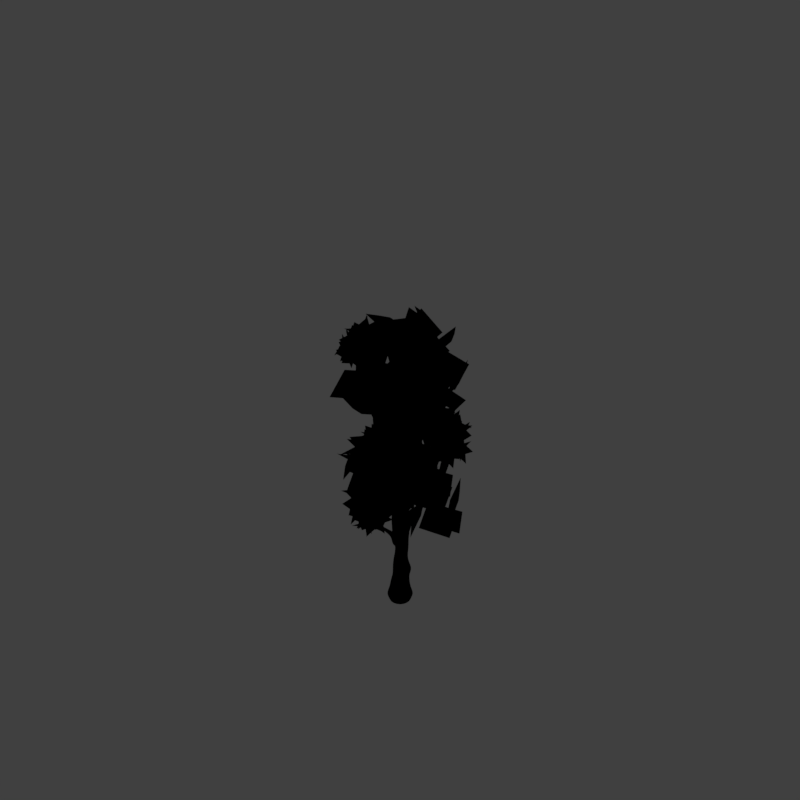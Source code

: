# Source: tsb_V001.blend  (saved by Blender 2.79.0; exported with 4.5.12 LTS)
import bpy
from mathutils import Matrix  # noqa: F401  (used for matrix-valued properties, if any)

bpy.ops.wm.read_factory_settings(use_empty=True)
scene = bpy.context.scene
scene.name = 'Scene'

# ---- collections
col_collection_1 = bpy.data.collections.new('Collection 1'); scene.collection.children.link(col_collection_1)

# ---- materials (node trees are filled in below, after node groups)
mat_bush_blobs = bpy.data.materials.new('bush blobs')
mat_bush_blobs.alpha_threshold = 0.0
mat_bush_blobs.use_transparent_shadow = False
mat_bush_blobs.diffuse_color = (0.227, 0.4072, 0.07036, 1.0)
mat_bush_blobs.specular_color = (0.2918, 0.4969, 0.0865)
mat_bush_blobs.roughness = 0.5
mat_birch_rinde = bpy.data.materials.new('Birch rinde')
mat_birch_rinde.alpha_threshold = 0.0
mat_birch_rinde.use_transparent_shadow = False
mat_birch_rinde.roughness = 0.5
mat_birch_rinde.specular_intensity = 0.2
mat_guide = bpy.data.materials.new('guide')
mat_guide.alpha_threshold = 0.0
mat_guide.use_transparent_shadow = False
mat_guide.diffuse_color = (1.0, 0.0, 0.004819, 1.0)
mat_guide.roughness = 0.5

# ---- material node trees
mat_bush_blobs.use_nodes = True; mat_bush_blobs.node_tree.nodes.clear()
_N = mat_bush_blobs.node_tree.nodes; _L = mat_bush_blobs.node_tree.links
n0 = _N.new('NodeUndefined'); n0.name = 'Output'; n0.location = (762, 300)
n1 = _N.new('NodeUndefined'); n1.name = 'Texture'; n1.location = (-1031, 40)
n2 = _N.new('NodeUndefined'); n2.name = 'Geometry'; n2.location = (-1223, -69)
n3 = _N.new('NodeUndefined'); n3.name = 'Material'; n3.location = (-436, 529)
n3.inputs[0].default_value = (0.227, 0.4072, 0.07036, 1.0)
n3.inputs[1].default_value = (0.2918, 0.4969, 0.0865, 1.0)
n3.inputs[2].default_value = 1.0
n3.inputs[3].default_value = (0.0, 0.0, 0.0)
n4 = _N.new('ShaderNodeValToRGB'); n4.name = 'ColorRamp'; n4.location = (-809, -100)
n4.width = 643
n4.color_ramp.interpolation = 'EASE'
while len(n4.color_ramp.elements) > 1: n4.color_ramp.elements.remove(n4.color_ramp.elements[-1])
n4.color_ramp.elements[0].position = 0.07502; n4.color_ramp.elements[0].color = (0.0, 0.0, 0.0, 1.0)
_e = n4.color_ramp.elements.new(0.1393); _e.color = (1.0, 1.0, 1.0, 1.0)
_L.new(n1.outputs[1], n4.inputs[0])
_L.new(n2.outputs[0], n1.inputs[0])
_L.new(n4.outputs[0], n0.inputs[1])
_L.new(n3.outputs[0], n0.inputs[0])
mat_birch_rinde.use_nodes = True; mat_birch_rinde.node_tree.nodes.clear()
_N = mat_birch_rinde.node_tree.nodes; _L = mat_birch_rinde.node_tree.links
n0 = _N.new('NodeUndefined'); n0.name = 'Geometry'; n0.location = (-312, 227)
n1 = _N.new('ShaderNodeMix'); n1.name = 'Mix'; n1.location = (91, 123)
n1.data_type = 'RGBA'
n1.inputs[6].default_value = (0.01783, 0.03838, 0.03838, 1.0)
n1.inputs[7].default_value = (0.2692, 0.3831, 0.3831, 1.0)
n2 = _N.new('NodeUndefined'); n2.name = 'Output'; n2.location = (722, 390)
n2.inputs[1].default_value = 1.0
n3 = _N.new('NodeUndefined'); n3.name = 'Texture'; n3.location = (-126, 245)
n4 = _N.new('NodeUndefined'); n4.name = 'Material'; n4.location = (474, 326)
n4.inputs[1].default_value = (1.0, 1.0, 1.0, 1.0)
n4.inputs[2].default_value = 1.0
n4.inputs[3].default_value = (0.0, 0.0, 0.0)
_L.new(n4.outputs[0], n2.inputs[0])
_L.new(n0.outputs[4], n3.inputs[0])
_L.new(n1.outputs[2], n4.inputs[0])
_L.new(n3.outputs[1], n1.inputs[0])

# ---- world
world_world = bpy.data.worlds.new('World'); scene.world = world_world
world_world.color = (0.05088, 0.05088, 0.05088)
world_world.use_sun_shadow = False
world_world.sun_shadow_jitter_overblur = 0.0
world_world.cycles.sampling_method = 'MANUAL'
world_world.light_settings.distance = 0.0

# ---- cameras
cam_camera = bpy.data.cameras.new('Camera')
cam_camera.type = 'ORTHO'
cam_camera.sensor_fit = 'HORIZONTAL'
cam_camera.clip_start = 220.0
cam_camera.clip_end = 340.0
cam_camera.lens = 35.0
cam_camera.sensor_width = 1.0
cam_camera.sensor_height = 18.0
cam_camera.ortho_scale = 33.94
cam_camera.shift_x = -8.625e-05
cam_camera.shift_y = 0.25
cam_camera.dof.focus_distance = 0.0
cam_camera.dof.aperture_fstop = 128.0
cam_camera.dof.aperture_blades = 6

# ---- lights
light_lightdome = bpy.data.lights.new('LightDome', 'SUN')
light_lightdome.transmission_factor = 0.0
light_lightdome.angle = 0.1993
light_lightdome.energy = 0.1
light_lightdome.shadow_buffer_clip_start = 0.5
light_lightdome.shadow_soft_size = 0.1
light_lightdome.shadow_cascade_max_distance = 1000.0
light_fillerlight = bpy.data.lights.new('FillerLight', 'SUN')
light_fillerlight.transmission_factor = 0.0
light_fillerlight.angle = 0.9273
light_fillerlight.energy = 0.5
light_fillerlight.shadow_buffer_clip_start = 0.5
light_fillerlight.shadow_soft_size = 0.5
light_fillerlight.shadow_cascade_max_distance = 1000.0
light_mainlight = bpy.data.lights.new('MainLight', 'SUN')
light_mainlight.transmission_factor = 0.0
light_mainlight.angle = 0.9273
light_mainlight.energy = 1.3
light_mainlight.shadow_buffer_clip_start = 0.5
light_mainlight.shadow_soft_size = 0.5
light_mainlight.shadow_cascade_max_distance = 1000.0

# ---- meshes
me_cube_005 = bpy.data.meshes.new('Cube.005')
me_cube_005.from_pydata([(-0.9209, -1.125, -0.7086), (-1.349, -1.454, 3.025), (-0.9419, 1.713, -1.197), (-1.347, 1.465, 2.489), (1.347, -1.465, -2.489), (0.9419, -1.713, 1.197), (1.349, 1.454, -3.025), (0.9209, 1.125, 0.7086), (-2.397, 1.014, -1.664), (-2.255, 1.768, -0.272), (-2.812, -1.822, -1.125), (-1.746, -1.544, -0.4245), (-0.9176, -1.497, 1.11), (-0.1014, -1.246, 1.862), (-0.747, 1.323, 0.6012), (-0.5638, 2.069, 2.094), (0.1014, 1.246, -1.862), (0.9176, 1.497, -1.11), (1.746, 1.544, 0.4245), (2.812, 1.822, 1.125), (0.747, -1.323, -0.6012), (0.5638, -2.069, -2.094), (2.397, -1.014, 1.664), (2.255, -1.768, 0.272), (-2.433, 0.277, -0.5398), (-2.457, -0.8532, -0.3812), (-1.793, -0.738, 0.5402), (-1.769, 0.3922, 0.3817), (-0.1141, 2.032, -0.7189), (-1.042, 2.144, -0.06401), (-0.3785, 2.259, 0.8574), (0.5498, 2.148, 0.2025), (1.769, -0.3922, -0.3817), (1.793, 0.738, -0.5402), (2.457, 0.8532, 0.3812), (2.433, -0.277, 0.5398), (-0.5498, -2.148, -0.2025), (0.3785, -2.259, -0.8574), (1.042, -2.144, 0.06401), (0.1141, -2.032, 0.7189), (-0.4575, 0.7378, -1.912), (-0.4814, -0.3924, -1.754), (0.4709, 0.6263, -2.567), (0.447, -0.5039, -2.409), (-0.4709, -0.6263, 2.567), (-0.447, 0.5039, 2.409), (0.4575, -0.7378, 1.912), (0.4814, 0.3924, 1.754)], [], [(25, 26, 27, 24), (29, 30, 31, 28), (33, 34, 35, 32), (37, 38, 39, 36), (40, 42, 43, 41), (47, 45, 44, 46), (25, 24, 8, 10), (26, 25, 10, 12), (27, 26, 12, 14), (24, 27, 14, 8), (29, 28, 16, 9), (31, 30, 15, 18), (28, 31, 18, 16), (33, 32, 20, 17), (35, 34, 19, 22), (32, 35, 22, 20), (37, 36, 11, 21), (39, 38, 23, 13), (40, 41, 0, 2), (30, 29, 9, 15), (42, 40, 2, 6), (36, 39, 13, 11), (41, 43, 4, 0), (44, 45, 3, 1), (46, 44, 1, 5), (45, 47, 7, 3), (34, 33, 17, 19), (43, 42, 6, 4), (47, 46, 5, 7), (38, 37, 21, 23)])
me_cube_005.polygons.foreach_set('use_smooth', [True] * 30)
me_cube_005.materials.append(mat_bush_blobs)
me_cube_005.use_remesh_preserve_volume = False
me_cube_005.use_remesh_preserve_attributes = False
me_cube_005.use_mirror_vertex_groups = False
me_cube_005.update()
me_icosphere_005 = bpy.data.meshes.new('Icosphere.005')
me_icosphere_005.from_pydata([(-0.2278, -0.6001, 0.2833), (1.009, -0.3891, 0.1761), (-0.1587, -0.6555, 0.08216), (-0.56, -0.05379, 0.2563), (-0.1005, 0.595, 0.4025), (1.056, 0.3867, 0.3176), (0.849, -0.9146, 1.732), (-0.5171, -0.8971, 1.879), (-1.061, 0.3084, 1.135), (-0.09611, 1.127, 1.15), (1.801, -0.4032, 1.027), (-0.4726, -0.3101, 2.817), (-0.7381, -0.98, 1.057), (0.09444, -1.195, 1.033), (-0.9052, -0.6255, 0.5166), (0.3821, -0.9925, 0.506), (-0.2294, 0.5856, 0.2834), (-0.8604, -0.01462, 0.3028), (0.6031, 0.3708, 0.2597), (0.6031, -0.3708, 0.2597), (1.862, -0.3466, 0.9341), (1.251, -0.9459, 0.9502), (0.7062, -0.9535, 0.5791), (1.695, 0.007911, 0.3935), (1.251, 0.9893, 0.9502), (1.864, 0.4029, 0.934), (0.7062, 0.9817, 0.5791), (1.739, 0.0166, 0.5336), (-1.043, 0.3708, 1.033), (-1.043, -0.3708, 1.033), (-0.7554, 0.5731, 0.506), (-0.7277, -0.5999, 0.6435), (0.09444, 1.195, 1.033), (-0.7365, 0.9655, 1.057), (0.4098, 0.9657, 0.6435), (-0.862, 0.5793, 0.6567), (1.021, 0.01406, 1.831), (1.323, 0.5785, 1.428), (1.37, -0.5809, 1.57), (1.786, 0.3534, 0.8524), (0.2445, -0.497, 2.662), (-0.462, -0.895, 2.448), (0.9944, -0.5237, 2.251), (0.02371, -1.116, 1.892), (-0.3088, -0.266, 2.651), (-0.8461, 0.07432, 2.251), (-0.1133, -0.8929, 2.402), (-0.9915, -0.3166, 1.732), (-0.4133, 0.3677, 1.895), (-0.2456, 0.9138, 1.508), (-0.9236, -0.003069, 1.654), (-0.6528, 0.9063, 0.9623), (0.1554, 0.5793, 1.909), (0.9169, 0.595, 1.654), (-0.5472, 0.9485, 1.696), (0.7791, 0.9065, 1.135), (-0.485, 0.4498, 2.666), (0.3403, 0.651, 2.505), (0.8147, 0.07048, 2.653), (0.4027, -0.5307, 2.802), (-0.1035, -0.6392, 0.6431), (0.06378, -0.1243, 0.3886), (0.7518, -0.4309, 0.6026), (0.9658, 0.3248, 0.6079), (0.9658, -0.3007, 0.6079), (0.2833, 0.0003329, 0.3987), (-0.476, -0.1448, 0.6457), (-0.1065, -0.1448, 0.472), (-0.2207, -0.4963, 0.6457), (-0.2207, 0.4963, 0.6457), (-0.1065, 0.1448, 0.472), (-0.476, 0.1448, 0.6457), (-0.1109, 0.6418, 0.6445), (0.7507, 0.4554, 0.6037), (1.163, 0.01406, 1.14), (1.093, -0.2032, 0.8584), (1.093, 0.2313, 0.8584), (0.3486, -0.7367, 1.86), (-0.2168, -0.7999, 0.8054), (1.062, -0.4883, 0.7448), (-0.5028, -0.4207, 1.625), (-0.6695, -0.1075, 0.824), (-0.2449, -0.6919, 0.824), (-0.5286, 0.4515, 1.204), (-0.3438, 0.5858, 0.9228), (-0.5992, 0.2343, 0.9228), (0.2705, 0.7779, 1.335), (0.7944, 0.5917, 0.8798), (-0.0661, 0.7779, 0.9205), (1.187, -0.079, 1.371), (0.5948, -0.5678, 1.709), (0.2884, -0.6922, 1.965), (-0.4071, -0.4663, 1.965), (-0.5604, -0.1351, 1.684), (-0.5956, 0.3451, 1.447), (-0.3293, 0.5963, 1.375), (0.08386, 0.7306, 1.375), (0.4989, 0.665, 1.405), (1.118, 0.1713, 1.364), (0.2423, -0.06407, 2.318), (0.4142, -0.5929, 2.057), (1.009, -0.09665, 1.706), (0.06928, -0.1832, 2.293), (-0.2297, -0.4004, 2.119), (-0.08531, 0.06722, 2.234), (-0.5064, 0.307, 1.749), (0.06776, 0.2757, 2.118), (0.1988, 0.7759, 1.538), (-0.1474, -0.7421, 1.146), (0.05763, 0.1231, 0.3881), (1.083, -0.4, 0.9552), (1.016, 0.4837, 0.9602), (-0.6791, 0.08794, 1.114), (-0.1445, 0.7306, 1.094), (0.358, 0.8125, 1.527), (1.176, 0.1529, 1.474), (0.1957, 0.193, 2.246), (0.1835, -0.5347, 2.119), (-0.4675, -0.2104, 2.012), (-0.4418, 0.5678, 1.538)], [], [(61, 62, 60), (64, 65, 63), (67, 68, 66), (70, 71, 69), (109, 72, 73), (75, 76, 74), (78, 79, 77), (81, 82, 80), (84, 85, 83), (87, 88, 86), (110, 89, 90), (108, 91, 92), (112, 93, 94), (113, 95, 96), (111, 97, 98), (100, 101, 99), (103, 117, 102), (105, 118, 104), (107, 119, 106), (115, 114, 116), (61, 60, 12, 16), (62, 61, 16, 20), (60, 62, 20, 12), (64, 63, 24, 21), (63, 65, 17, 24), (67, 66, 28, 18), (66, 68, 13, 28), (70, 69, 32, 19), (69, 71, 29, 32), (73, 72, 33, 25), (75, 74, 36, 22), (74, 76, 26, 36), (78, 77, 40, 14), (77, 79, 23, 40), (81, 80, 44, 30), (80, 82, 15, 44), (84, 83, 48, 34), (83, 85, 31, 48), (87, 86, 52, 27), (86, 88, 35, 52), (90, 89, 37, 41), (92, 91, 42, 45), (94, 93, 46, 49), (96, 95, 50, 53), (98, 97, 54, 38), (100, 99, 56, 43), (99, 101, 39, 56), (103, 102, 57, 47), (105, 104, 58, 51), (107, 106, 59, 55), (68, 67, 18, 13), (79, 78, 14, 23), (82, 81, 30, 15), (91, 108, 2, 42), (108, 92, 45, 2), (65, 64, 21, 17), (109, 73, 25, 0), (71, 70, 19, 29), (72, 109, 0, 33), (76, 75, 22, 26), (89, 110, 1, 37), (110, 90, 41, 1), (88, 87, 27, 35), (111, 98, 38, 5), (97, 111, 5, 54), (85, 84, 34, 31), (93, 112, 3, 46), (112, 94, 49, 3), (95, 113, 4, 50), (113, 96, 53, 4), (101, 100, 43, 39), (114, 115, 10, 9), (115, 116, 11, 10), (117, 103, 47, 6), (102, 117, 6, 57), (118, 105, 51, 7), (104, 118, 7, 58), (119, 107, 55, 8), (106, 119, 8, 59), (116, 114, 9, 11)])
me_icosphere_005.polygons.foreach_set('use_smooth', [True] * 80)
me_icosphere_005.materials.append(mat_bush_blobs)
me_icosphere_005.use_remesh_preserve_volume = False
me_icosphere_005.use_remesh_preserve_attributes = False
me_icosphere_005.use_mirror_vertex_groups = False
me_icosphere_005.update()
me_cube_003 = bpy.data.meshes.new('Cube.003')
me_cube_003.from_pydata([(-0.3901, -0.3912, -0.02895), (-0.3901, 0.3912, -0.02895), (0.3901, -0.3912, 0.02895), (0.3901, 0.3912, 0.02895), (-0.157, -0.1047, 1.165), (-0.1805, 0.0791, 1.153), (0.002185, 0.1043, 1.181), (0.02511, -0.07928, 1.193), (-0.1362, 0.07789, 2.119), (-0.1214, -0.04775, 2.149), (-0.2846, -0.07789, 2.068), (-0.3072, 0.03997, 2.044), (-2.836, -0.09645, 5.473), (-2.868, 0.05938, 5.454), (-2.689, -0.05938, 5.527), (-2.722, 0.09645, 5.507), (-2.291, 0.09645, 4.453), (-2.428, 0.05938, 4.379), (-2.399, -0.09645, 4.403), (-2.262, -0.05938, 4.477), (-1.472, -0.09645, 3.25), (-1.494, 0.05938, 3.22), (-1.357, -0.05938, 3.356), (-1.379, 0.09645, 3.326), (-0.2465, -0.04634, 2.363), (-0.3167, 0.04066, 2.292), (-0.2949, -0.06293, 2.312), (-0.2591, 0.07479, 2.335), (0.21, -0.02473, -0.4725), (0.21, 0.7576, -0.4725), (0.9902, 0.7576, -0.4146), (0.9902, -0.02474, -0.4146), (-0.6077, -0.1372, 2.192), (-0.6139, -0.1072, 2.186), (-0.6042, -0.1047, 2.24), (-0.5981, -0.1311, 2.247)], [], [(3, 2, 31, 30), (3, 1, 5, 6), (2, 3, 6, 7), (1, 0, 4, 5), (0, 2, 7, 4), (7, 6, 8, 9), (6, 5, 11, 8), (4, 7, 9, 10), (5, 4, 10, 11), (18, 19, 14, 12), (19, 16, 15, 14), (17, 18, 12, 13), (12, 14, 15, 13), (21, 20, 18, 17), (22, 23, 16, 19), (20, 22, 19, 18), (16, 17, 13, 15), (25, 26, 20, 21), (27, 25, 21, 23), (26, 24, 22, 20), (23, 21, 17, 16), (8, 11, 25, 27), (10, 9, 24, 26), (25, 11, 33, 34), (24, 27, 23, 22), (9, 8, 27, 24), (30, 31, 28, 29), (0, 1, 29, 28), (2, 0, 28, 31), (1, 3, 30, 29), (33, 32, 35, 34), (26, 25, 34, 35), (11, 10, 32, 33), (10, 26, 35, 32)])
me_cube_003.polygons.foreach_set('use_smooth', [True] * 34)
_uv = me_cube_003.uv_layers.new(name='UVMap')
_uv.uv.foreach_set('vector', [0.4004, 0.1675, 0.3413, 0.1552, 0.3953, 0.09385, 0.4534, 0.1075, 0.4004, 0.1675, 0.3552, 0.2005, 0.367, 0.283, 0.3801, 0.2772, 0.3413, 0.1552, 0.4004, 0.1675, 0.3801, 0.2772, 0.3676, 0.2748, 0.3552, 0.2005, 0.2969, 0.1893, 0.3545, 0.2806, 0.367, 0.283, 0.2969, 0.1893, 0.3413, 0.1552, 0.3676, 0.2748, 0.3545, 0.2806, 0.3676, 0.2748, 0.3801, 0.2772, 0.3896, 0.3646, 0.3814, 0.3654, 0.3801, 0.2772, 0.367, 0.283, 0.3749, 0.3651, 0.3896, 0.3646, 0.3545, 0.2806, 0.3676, 0.2748, 0.3814, 0.3654, 0.3676, 0.365, 0.367, 0.283, 0.3545, 0.2806, 0.3676, 0.365, 0.3749, 0.3651, 0.2912, 0.6568, 0.303, 0.6596, 0.2988, 0.7733, 0.2868, 0.772, 0.303, 0.6596, 0.3131, 0.6585, 0.3089, 0.772, 0.2988, 0.7733, 0.3012, 0.6557, 0.2912, 0.6568, 0.2868, 0.772, 0.2969, 0.7707, 0.2868, 0.772, 0.2988, 0.7733, 0.3089, 0.772, 0.2969, 0.7707, 0.3313, 0.5177, 0.3211, 0.5187, 0.2912, 0.6568, 0.3012, 0.6557, 0.3326, 0.5244, 0.3428, 0.5233, 0.3131, 0.6585, 0.303, 0.6596, 0.3211, 0.5187, 0.3326, 0.5244, 0.303, 0.6596, 0.2912, 0.6568, 0.3131, 0.6585, 0.3012, 0.6557, 0.2969, 0.7707, 0.3089, 0.772, 0.3795, 0.3875, 0.3732, 0.3874, 0.3211, 0.5187, 0.3313, 0.5177, 0.3866, 0.3892, 0.3795, 0.3875, 0.3313, 0.5177, 0.3428, 0.5233, 0.3732, 0.3874, 0.3785, 0.3901, 0.3326, 0.5244, 0.3211, 0.5187, 0.3428, 0.5233, 0.3313, 0.5177, 0.3012, 0.6557, 0.3131, 0.6585, 0.3896, 0.3646, 0.3749, 0.3651, 0.3795, 0.3875, 0.3866, 0.3892, 0.3676, 0.365, 0.3814, 0.3654, 0.3785, 0.3901, 0.3732, 0.3874, 0.3795, 0.3875, 0.3749, 0.3651, 0.3484, 0.3893, 0.3502, 0.3937, 0.3785, 0.3901, 0.3866, 0.3892, 0.3428, 0.5233, 0.3326, 0.5244, 0.3814, 0.3654, 0.3896, 0.3646, 0.3866, 0.3892, 0.3785, 0.3901, 0.4534, 0.1075, 0.3953, 0.09385, 0.3492, 0.1301, 0.4064, 0.1425, 0.2969, 0.1893, 0.3552, 0.2005, 0.4064, 0.1425, 0.3492, 0.1301, 0.3413, 0.1552, 0.2969, 0.1893, 0.3492, 0.1301, 0.3953, 0.09385, 0.3552, 0.2005, 0.4004, 0.1675, 0.4534, 0.1075, 0.4064, 0.1425, 0.3484, 0.3893, 0.3466, 0.3893, 0.3487, 0.3938, 0.3502, 0.3937, 0.3732, 0.3874, 0.3795, 0.3875, 0.3502, 0.3937, 0.3487, 0.3938, 0.3749, 0.3651, 0.3676, 0.365, 0.3466, 0.3893, 0.3484, 0.3893, 0.3676, 0.365, 0.3732, 0.3874, 0.3487, 0.3938, 0.3466, 0.3893])
me_cube_003.materials.append(mat_birch_rinde)
me_cube_003.use_remesh_preserve_volume = False
me_cube_003.use_remesh_preserve_attributes = False
me_cube_003.use_mirror_vertex_groups = False
me_cube_003.update()
me_cube_002 = bpy.data.meshes.new('Cube.002')
me_cube_002.from_pydata([(-0.1835, -0.5596, -0.08247), (-0.1835, 0.2681, -0.08246), (0.642, -0.5597, -0.0212), (0.642, 0.2681, -0.0212), (-0.2089, -0.1037, 1.602), (-0.2089, 0.1037, 1.602), (-0.003309, 0.1025, 1.619), (-0.003306, -0.1025, 1.619), (-0.2441, -0.07429, 3.038), (-0.2441, 0.07429, 3.038), (-0.09836, 0.05441, 3.116), (-0.09836, -0.05441, 3.116), (-0.766, -0.05061, 4.429), (-0.766, 0.05061, 4.429), (-0.7356, 0.05382, 4.556), (-0.7356, -0.05382, 4.556), (-0.0193, 0.06503, 2.998), (-0.0193, -0.06503, 2.998), (-0.1811, -0.07655, 2.848), (-0.1811, 0.07655, 2.848), (0.2216, 0.08553, 3.515), (0.2216, -0.08553, 3.515), (0.3066, 0.08523, 3.455), (0.3066, -0.08524, 3.455), (-1.164, 0.003245, 4.792), (-1.164, -0.003248, 4.792), (-1.164, -0.008185, 4.779), (-1.164, 0.008183, 4.779), (-0.8139, -0.03175, 4.64), (-0.897, -0.03971, 4.551), (-0.897, 0.03971, 4.551), (-0.8139, 0.03175, 4.64), (-0.3836, 0.07986, 5.048), (-0.3836, -0.07986, 5.048), (-0.4036, 0.06726, 5.078), (-0.4036, -0.06727, 5.078), (-0.2345, 0.08531, 5.705), (-0.2345, -0.08531, 5.705), (-0.2832, 0.08592, 5.715), (-0.2832, -0.08592, 5.715), (-0.6442, -0.06078, 4.852), (-0.687, -0.06383, 4.892), (-0.687, 0.06383, 4.892), (-0.6442, 0.06078, 4.852), (-1.901, -0.02737, 5.614), (-1.901, 0.02737, 5.614), (-1.859, 0.02737, 5.649), (-1.859, -0.02737, 5.649), (-0.2381, 0.1959, 0.6303), (0.1527, 0.1959, 0.6582), (0.1527, -0.1959, 0.6582), (-0.2381, -0.1959, 0.6303), (0.03795, 0.06858, 3.078), (0.03795, -0.06858, 3.078), (-0.04215, -0.05988, 3.186), (-0.04215, 0.05988, 3.186)], [], [(3, 2, 0, 1), (53, 52, 22, 23), (49, 48, 5, 6), (50, 49, 6, 7), (48, 51, 4, 5), (51, 50, 7, 4), (9, 8, 12, 13), (19, 18, 8, 9), (18, 17, 11, 8), (16, 19, 9, 10), (29, 28, 27, 24), (8, 11, 15, 12), (10, 9, 13, 14), (11, 10, 14, 15), (6, 5, 19, 16), (4, 7, 17, 18), (5, 4, 18, 19), (7, 6, 16, 17), (23, 22, 20, 21), (54, 53, 23, 21), (52, 55, 20, 22), (55, 54, 21, 20), (27, 26, 46, 47), (31, 30, 25, 26), (28, 31, 26, 27), (30, 29, 24, 25), (13, 12, 29, 30), (41, 40, 33, 35), (14, 13, 30, 31), (12, 15, 28, 29), (34, 35, 39, 38), (42, 41, 35, 34), (40, 43, 32, 33), (43, 42, 34, 32), (37, 36, 38, 39), (32, 34, 38, 36), (35, 33, 37, 39), (33, 32, 36, 37), (14, 31, 42, 43), (15, 14, 43, 40), (31, 28, 41, 42), (28, 15, 40, 41), (46, 45, 44, 47), (25, 24, 44, 45), (24, 27, 47, 44), (26, 25, 45, 46), (0, 2, 50, 51), (1, 0, 51, 48), (2, 3, 49, 50), (3, 1, 48, 49), (10, 11, 54, 55), (16, 10, 55, 52), (11, 17, 53, 54), (17, 16, 52, 53)])
me_cube_002.polygons.foreach_set('use_smooth', [True] * 54)
_uv = me_cube_002.uv_layers.new(name='UVMap')
_uv.uv.foreach_set('vector', [0.09639, 0.2268, 0.06652, 0.2451, 0.1297, 0.2519, 0.1611, 0.2344, 0.1242, 0.5025, 0.1295, 0.5011, 0.1077, 0.5321, 0.1012, 0.5336, 0.1308, 0.2922, 0.1611, 0.2951, 0.1533, 0.3771, 0.1373, 0.3763, 0.1159, 0.2998, 0.1308, 0.2922, 0.1373, 0.3763, 0.1294, 0.3795, 0.1611, 0.2951, 0.1459, 0.3025, 0.1452, 0.3803, 0.1533, 0.3771, 0.1459, 0.3025, 0.1159, 0.2998, 0.1294, 0.3795, 0.1452, 0.3803, 0.152, 0.4996, 0.1462, 0.5011, 0.1848, 0.6231, 0.1889, 0.6226, 0.1476, 0.4828, 0.1416, 0.4845, 0.1462, 0.5011, 0.152, 0.4996, 0.1416, 0.4845, 0.129, 0.496, 0.1354, 0.5066, 0.1462, 0.5011, 0.1341, 0.4946, 0.1476, 0.4828, 0.152, 0.4996, 0.1397, 0.5054, 0.195, 0.634, 0.1889, 0.6415, 0.2168, 0.6542, 0.2166, 0.6554, 0.1462, 0.5011, 0.1354, 0.5066, 0.1821, 0.6341, 0.1848, 0.6231, 0.1397, 0.5054, 0.152, 0.4996, 0.1889, 0.6226, 0.1865, 0.6336, 0.1354, 0.5066, 0.1397, 0.5054, 0.1865, 0.6336, 0.1821, 0.6341, 0.1373, 0.3763, 0.1533, 0.3771, 0.1476, 0.4828, 0.1341, 0.4946, 0.1452, 0.3803, 0.1294, 0.3795, 0.129, 0.496, 0.1416, 0.4845, 0.1533, 0.3771, 0.1452, 0.3803, 0.1416, 0.4845, 0.1476, 0.4828, 0.1294, 0.3795, 0.1373, 0.3763, 0.1341, 0.4946, 0.129, 0.496, 0.1012, 0.5336, 0.1077, 0.5321, 0.1145, 0.5379, 0.1079, 0.5394, 0.1306, 0.5123, 0.1242, 0.5025, 0.1012, 0.5336, 0.1079, 0.5394, 0.1295, 0.5011, 0.1353, 0.5111, 0.1145, 0.5379, 0.1077, 0.5321, 0.1353, 0.5111, 0.1306, 0.5123, 0.1079, 0.5394, 0.1145, 0.5379, 0.2168, 0.6542, 0.2161, 0.6543, 0.268, 0.73, 0.2656, 0.73, 0.1915, 0.6412, 0.1983, 0.6337, 0.2163, 0.6555, 0.2161, 0.6543, 0.1889, 0.6415, 0.1915, 0.6412, 0.2161, 0.6543, 0.2168, 0.6542, 0.1983, 0.6337, 0.195, 0.634, 0.2166, 0.6554, 0.2163, 0.6555, 0.1889, 0.6226, 0.1848, 0.6231, 0.195, 0.634, 0.1983, 0.6337, 0.1774, 0.6633, 0.1743, 0.6597, 0.1528, 0.6765, 0.1548, 0.6791, 0.1865, 0.6336, 0.1889, 0.6226, 0.1983, 0.6337, 0.1915, 0.6412, 0.1848, 0.6231, 0.1821, 0.6341, 0.1889, 0.6415, 0.195, 0.634, 0.1603, 0.6788, 0.1548, 0.6791, 0.1432, 0.7359, 0.1502, 0.7359, 0.1826, 0.6629, 0.1774, 0.6633, 0.1548, 0.6791, 0.1603, 0.6788, 0.1743, 0.6597, 0.1792, 0.6593, 0.1593, 0.6761, 0.1528, 0.6765, 0.1792, 0.6593, 0.1826, 0.6629, 0.1603, 0.6788, 0.1593, 0.6761, 0.1394, 0.735, 0.1462, 0.735, 0.1502, 0.7359, 0.1432, 0.7359, 0.1593, 0.6761, 0.1603, 0.6788, 0.1502, 0.7359, 0.1462, 0.735, 0.1548, 0.6791, 0.1528, 0.6765, 0.1394, 0.735, 0.1432, 0.7359, 0.1528, 0.6765, 0.1593, 0.6761, 0.1462, 0.735, 0.1394, 0.735, 0.1865, 0.6336, 0.1915, 0.6412, 0.1826, 0.6629, 0.1792, 0.6593, 0.1821, 0.6341, 0.1865, 0.6336, 0.1792, 0.6593, 0.1743, 0.6597, 0.1915, 0.6412, 0.1889, 0.6415, 0.1774, 0.6633, 0.1826, 0.6629, 0.1889, 0.6415, 0.1821, 0.6341, 0.1743, 0.6597, 0.1774, 0.6633, 0.268, 0.73, 0.2711, 0.727, 0.2687, 0.727, 0.2656, 0.73, 0.2163, 0.6555, 0.2166, 0.6554, 0.2687, 0.727, 0.2711, 0.727, 0.2166, 0.6554, 0.2168, 0.6542, 0.2656, 0.73, 0.2687, 0.727, 0.2161, 0.6543, 0.2163, 0.6555, 0.2711, 0.727, 0.268, 0.73, 0.1297, 0.2519, 0.06652, 0.2451, 0.1159, 0.2998, 0.1459, 0.3025, 0.1611, 0.2344, 0.1297, 0.2519, 0.1459, 0.3025, 0.1611, 0.2951, 0.06652, 0.2451, 0.09639, 0.2268, 0.1308, 0.2922, 0.1159, 0.2998, 0.09639, 0.2268, 0.1611, 0.2344, 0.1611, 0.2951, 0.1308, 0.2922, 0.1397, 0.5054, 0.1354, 0.5066, 0.1306, 0.5123, 0.1353, 0.5111, 0.1341, 0.4946, 0.1397, 0.5054, 0.1353, 0.5111, 0.1295, 0.5011, 0.1354, 0.5066, 0.129, 0.496, 0.1242, 0.5025, 0.1306, 0.5123, 0.129, 0.496, 0.1341, 0.4946, 0.1295, 0.5011, 0.1242, 0.5025])
me_cube_002.materials.append(mat_birch_rinde)
me_cube_002.use_remesh_preserve_volume = False
me_cube_002.use_remesh_preserve_attributes = False
me_cube_002.use_mirror_vertex_groups = False
me_cube_002.update()
me_cube = bpy.data.meshes.new('Cube')
me_cube.from_pydata([(-0.4322, -0.431, 0.0), (-0.3061, -0.3018, 2.0), (-0.4313, 0.4307, 0.0), (-0.3059, 0.3053, 2.0), (0.4329, -0.4333, 0.0), (0.3012, -0.3018, 2.0), (0.4321, 0.4331, 0.0), (0.3011, 0.3053, 2.0), (-0.4183, -0.4122, 1.0), (-0.4153, 0.4134, 1.0), (0.4144, 0.4204, 1.0), (0.417, -0.419, 1.0), (-0.6258, 0.6244, 0.293), (0.6282, 0.6318, 0.293), (0.6309, -0.6323, 0.293), (-0.629, -0.6252, 0.293), (-0.3611, -0.3673, 2.993), (-0.3609, 0.3646, 2.993), (0.3711, -0.3673, 2.993), (0.371, 0.3647, 2.993), (-0.3644, -0.3836, 7.203), (-0.3642, 0.3584, 7.203), (0.3778, -0.3837, 7.203), (0.3777, 0.3585, 7.203), (-0.4595, -0.4538, 0.6465), (-0.4564, 0.4544, 0.6465), (0.4562, 0.4618, 0.6465), (0.4589, -0.4609, 0.6465), (-0.4185, -0.4806, 1.333), (-0.4894, -0.6387, 1.667), (-0.4883, 0.242, 1.667), (-0.4177, 0.2531, 1.333), (0.3927, 0.2436, 1.667), (0.3162, 0.2543, 1.333), (0.3931, -0.6398, 1.667), (0.3166, -0.4815, 1.333), (-0.2094, -0.3629, 2.591), (-0.2094, 0.1986, 2.591), (0.352, -0.3628, 2.591), (0.352, 0.1985, 2.591), (0.4645, -0.4652, 4.073), (0.2937, -0.2975, 4.699), (-0.255, -0.2975, 4.699), (-0.4271, -0.4651, 4.073), (-0.427, 0.4263, 4.073), (-0.255, 0.2511, 4.699), (0.2936, 0.2512, 4.699), (0.4644, 0.4264, 4.073), (-0.324, -0.3949, 3.533), (0.4849, 0.414, 3.533), (0.4849, -0.3953, 3.533), (-0.324, 0.4135, 3.533), (0.3447, -0.3858, 5.367), (-0.2352, 0.1942, 5.367), (-0.2352, -0.3857, 5.367), (0.3447, 0.1942, 5.367)], [], [(29, 1, 3, 30), (30, 3, 7, 32), (32, 7, 5, 34), (34, 5, 1, 29), (2, 6, 4, 0), (37, 36, 16, 17), (27, 11, 8, 24), (26, 10, 11, 27), (25, 9, 10, 26), (24, 8, 9, 25), (0, 15, 12, 2), (2, 12, 13, 6), (6, 13, 14, 4), (4, 14, 15, 0), (54, 52, 22, 20), (36, 38, 18, 16), (39, 37, 17, 19), (38, 39, 19, 18), (23, 21, 20, 22), (55, 53, 21, 23), (52, 55, 23, 22), (53, 54, 20, 21), (15, 24, 25, 12), (12, 25, 26, 13), (13, 26, 27, 14), (14, 27, 24, 15), (11, 35, 28, 8), (35, 34, 29, 28), (10, 33, 35, 11), (33, 32, 34, 35), (9, 31, 33, 10), (31, 30, 32, 33), (8, 28, 31, 9), (28, 29, 30, 31), (5, 7, 39, 38), (7, 3, 37, 39), (1, 5, 38, 36), (3, 1, 36, 37), (51, 48, 43, 44), (44, 43, 42, 45), (50, 49, 47, 40), (40, 47, 46, 41), (49, 51, 44, 47), (47, 44, 45, 46), (48, 50, 40, 43), (43, 40, 41, 42), (16, 18, 50, 48), (19, 17, 51, 49), (18, 19, 49, 50), (17, 16, 48, 51), (45, 42, 54, 53), (41, 46, 55, 52), (46, 45, 53, 55), (42, 41, 52, 54)])
me_cube.polygons.foreach_set('use_smooth', [True] * 54)
_k = {(0, 2): 1.0, (2, 6): 1.0, (4, 6): 1.0, (0, 4): 1.0}
me_cube.attributes.new('crease_edge', 'FLOAT', 'EDGE').data.foreach_set('value', [_k.get((min(e.vertices), max(e.vertices)), 0.0) for e in me_cube.edges])
_uv = me_cube.uv_layers.new(name='UVMap')
_uv.uv.foreach_set('vector', [0.247, 0.2436, 0.2495, 0.2941, 0.1403, 0.2844, 0.1433, 0.2413, 0.1433, 0.2413, 0.1403, 0.2844, 0.03353, 0.2914, 0.05132, 0.2461, 0.47, 0.2544, 0.4785, 0.3009, 0.3638, 0.3079, 0.3623, 0.2505, 0.3623, 0.2505, 0.3638, 0.3079, 0.2495, 0.2941, 0.247, 0.2436, 0.6531, 9.955e-05, 0.6531, 0.1272, 0.526, 0.1272, 0.526, 9.528e-05, 0.1395, 0.3678, 0.2571, 0.3724, 0.2426, 0.4211, 0.1367, 0.4241, 0.3726, 0.08654, 0.3715, 0.1386, 0.2532, 0.1431, 0.2508, 0.0972, 0.4993, 0.1076, 0.506, 0.1569, 0.3715, 0.1386, 0.3726, 0.08654, 0.1345, 0.1099, 0.1357, 0.1511, 0.007708, 0.1607, 0.01833, 0.108, 0.2508, 0.0972, 0.2532, 0.1431, 0.1357, 0.1511, 0.1345, 0.1099, 0.2473, 0.0119, 0.2494, 0.05019, 0.132, 0.05691, 0.1309, 0.02307, 0.1309, 0.02307, 0.132, 0.05691, 9.528e-05, 0.06521, 0.01212, 0.02082, 0.5128, 0.001304, 0.5258, 0.04578, 0.3741, 0.04431, 0.3725, 9.528e-05, 0.3725, 9.528e-05, 0.3741, 0.04431, 0.2494, 0.05019, 0.2473, 0.0119, 0.224, 0.7404, 0.3241, 0.7539, 0.2968, 0.9823, 0.1953, 0.9725, 0.2571, 0.3724, 0.3594, 0.3794, 0.3572, 0.4315, 0.2426, 0.4211, 0.02154, 0.364, 0.1395, 0.3678, 0.1367, 0.4241, 0.02897, 0.4148, 0.3594, 0.3794, 0.4663, 0.3855, 0.4766, 0.4403, 0.3572, 0.4315, 0.6267, 0.1273, 0.6267, 0.2281, 0.526, 0.2281, 0.526, 0.1273, 0.009226, 0.7204, 0.118, 0.7272, 0.09767, 0.9676, 9.531e-05, 0.9587, 0.3241, 0.7539, 0.4284, 0.7624, 0.3957, 0.9999, 0.2968, 0.9823, 0.118, 0.7272, 0.224, 0.7404, 0.1953, 0.9725, 0.09767, 0.9676, 0.2494, 0.05019, 0.2508, 0.0972, 0.1345, 0.1099, 0.132, 0.05691, 0.132, 0.05691, 0.1345, 0.1099, 0.01833, 0.108, 9.528e-05, 0.06521, 0.5258, 0.04578, 0.4993, 0.1076, 0.3726, 0.08654, 0.3741, 0.04431, 0.3741, 0.04431, 0.3726, 0.08654, 0.2508, 0.0972, 0.2494, 0.05019, 0.3715, 0.1386, 0.3649, 0.1991, 0.2494, 0.1943, 0.2532, 0.1431, 0.3649, 0.1991, 0.3623, 0.2505, 0.247, 0.2436, 0.2494, 0.1943, 0.506, 0.1569, 0.4777, 0.21, 0.3649, 0.1991, 0.3715, 0.1386, 0.4777, 0.21, 0.47, 0.2544, 0.3623, 0.2505, 0.3649, 0.1991, 0.1357, 0.1511, 0.1419, 0.1936, 0.04524, 0.2077, 0.007708, 0.1607, 0.1419, 0.1936, 0.1433, 0.2413, 0.05132, 0.2461, 0.04524, 0.2077, 0.2532, 0.1431, 0.2494, 0.1943, 0.1419, 0.1936, 0.1357, 0.1511, 0.2494, 0.1943, 0.247, 0.2436, 0.1433, 0.2413, 0.1419, 0.1936, 0.3638, 0.3079, 0.4785, 0.3009, 0.4663, 0.3855, 0.3594, 0.3794, 0.03353, 0.2914, 0.1403, 0.2844, 0.1395, 0.3678, 0.02154, 0.364, 0.2495, 0.2941, 0.3638, 0.3079, 0.3594, 0.3794, 0.2571, 0.3724, 0.1403, 0.2844, 0.2495, 0.2941, 0.2571, 0.3724, 0.1395, 0.3678, 0.1269, 0.4895, 0.2417, 0.4956, 0.2337, 0.5693, 0.1286, 0.5587, 0.1286, 0.5587, 0.2337, 0.5693, 0.226, 0.6517, 0.1231, 0.6389, 0.3576, 0.5032, 0.4708, 0.5146, 0.4572, 0.5887, 0.3443, 0.575, 0.3443, 0.575, 0.4572, 0.5887, 0.445, 0.6736, 0.3365, 0.6634, 0.01775, 0.4826, 0.1269, 0.4895, 0.1286, 0.5587, 0.02396, 0.5521, 0.02396, 0.5521, 0.1286, 0.5587, 0.1231, 0.6389, 0.02248, 0.6343, 0.2417, 0.4956, 0.3576, 0.5032, 0.3443, 0.575, 0.2337, 0.5693, 0.2337, 0.5693, 0.3443, 0.575, 0.3365, 0.6634, 0.226, 0.6517, 0.2426, 0.4211, 0.3572, 0.4315, 0.3576, 0.5032, 0.2417, 0.4956, 0.02897, 0.4148, 0.1367, 0.4241, 0.1269, 0.4895, 0.01775, 0.4826, 0.3572, 0.4315, 0.4766, 0.4403, 0.4708, 0.5146, 0.3576, 0.5032, 0.1367, 0.4241, 0.2426, 0.4211, 0.2417, 0.4956, 0.1269, 0.4895, 0.1231, 0.6389, 0.226, 0.6517, 0.224, 0.7404, 0.118, 0.7272, 0.3365, 0.6634, 0.445, 0.6736, 0.4284, 0.7624, 0.3241, 0.7539, 0.02248, 0.6343, 0.1231, 0.6389, 0.118, 0.7272, 0.009226, 0.7204, 0.226, 0.6517, 0.3365, 0.6634, 0.3241, 0.7539, 0.224, 0.7404])
me_cube.materials.append(mat_birch_rinde)
me_cube.use_remesh_preserve_volume = False
me_cube.use_remesh_preserve_attributes = False
me_cube.use_mirror_vertex_groups = False
me_cube.update()
me_plane_001 = bpy.data.meshes.new('Plane.001')
me_plane_001.from_pydata([(-2.0, -2.0, 0.0), (2.0, -2.0, 0.0), (-2.0, 2.0, 0.0), (2.0, 2.0, 0.0), (-1.864, 1.864, 0.0), (-1.864, -1.864, 0.0), (1.864, -1.864, 0.0), (1.864, 1.864, 0.0)], [], [(5, 4, 2, 0), (6, 5, 0, 1), (7, 6, 1, 3), (4, 7, 3, 2)])
me_plane_001.materials.append(mat_guide)
me_plane_001.use_remesh_preserve_volume = False
me_plane_001.use_remesh_preserve_attributes = False
me_plane_001.use_mirror_vertex_groups = False
me_plane_001.update()
me_cube_001 = bpy.data.meshes.new('Cube.001')
me_cube_001.from_pydata([(-2.0, -2.0, 0.0), (-2.0, -2.0, 1.633), (-2.0, 2.0, 0.0), (-2.0, 2.0, 1.633), (2.0, -2.0, 0.0), (2.0, -2.0, 1.633), (2.0, 2.0, 0.0), (2.0, 2.0, 1.633)], [], [(0, 1, 3, 2), (2, 3, 7, 6), (6, 7, 5, 4), (4, 5, 1, 0), (2, 6, 4, 0), (7, 3, 1, 5)])
me_cube_001.use_remesh_preserve_volume = False
me_cube_001.use_remesh_preserve_attributes = False
me_cube_001.use_mirror_vertex_groups = False
me_cube_001.update()
me_cube_004 = bpy.data.meshes.new('Cube.004')
me_cube_004.from_pydata([(1.0, -1.0, -0.4186), (-1.0, -1.0, 3.121), (-1.0, 1.0, 3.121), (1.0, -1.0, 3.121), (-1.0, 0.0, -0.997), (1.0, 1.0, 3.121), (-1.0, -1.0, 0.0), (-1.0, 0.0, 3.121), (-1.0, 1.0, 0.0), (-5.96e-08, 1.0, -0.997), (0.0, 1.0, 3.121), (1.0, 1.0, 0.0), (1.0, 0.0, -0.997), (1.0, 0.0, 3.121), (1.0, -1.0, 0.0), (-5.96e-08, -1.0, -0.997), (0.0, -1.0, 3.121), (0.0, 0.0, 3.121), (0.0, 0.0, -0.997), (0.0, -1.0, 0.0), (1.0, 0.0, 0.0), (0.0, 1.0, 0.0), (-1.0, 0.0, 0.0), (-1.0, -1.0, -0.4197), (-1.0, 1.0, -0.4197), (1.0, 1.0, -0.4197)], [], [(22, 7, 2, 8), (21, 10, 5, 11), (20, 13, 3, 14), (19, 16, 1, 6), (18, 12, 15), (17, 7, 1, 16), (13, 17, 16, 3), (5, 10, 17, 13), (10, 2, 7, 17), (4, 18, 15), (9, 12, 18), (15, 19, 6, 23), (14, 3, 16, 19), (4, 9, 18), (11, 5, 13, 20), (9, 21, 11, 25), (8, 2, 10, 21), (4, 22, 8, 24), (15, 0, 14, 19), (6, 1, 7, 22), (4, 23, 6, 22), (12, 25, 11, 20), (0, 12, 20, 14), (9, 24, 8, 21), (25, 12, 9), (0, 15, 12), (15, 23, 4), (4, 24, 9)])
me_cube_004.use_remesh_preserve_volume = False
me_cube_004.use_remesh_preserve_attributes = False
me_cube_004.use_mirror_vertex_groups = False
me_cube_004.update()

# ---- objects
ob_cube_019 = bpy.data.objects.new('Cube.019', me_cube_005)
ob_icosphere_012 = bpy.data.objects.new('Icosphere.012', me_icosphere_005)
ob_cube_018 = bpy.data.objects.new('Cube.018', me_cube_005)
ob_cube_017 = bpy.data.objects.new('Cube.017', me_cube_005)
ob_icosphere_011 = bpy.data.objects.new('Icosphere.011', me_icosphere_005)
ob_cube_016 = bpy.data.objects.new('Cube.016', me_cube_005)
ob_icosphere_010 = bpy.data.objects.new('Icosphere.010', me_icosphere_005)
ob_icosphere_009 = bpy.data.objects.new('Icosphere.009', me_icosphere_005)
ob_icosphere_008 = bpy.data.objects.new('Icosphere.008', me_icosphere_005)
ob_icosphere_007 = bpy.data.objects.new('Icosphere.007', me_icosphere_005)
ob_icosphere_000 = bpy.data.objects.new('Icosphere.000', me_icosphere_005)
ob_cube_015 = bpy.data.objects.new('Cube.015', me_cube_005)
ob_cube_014 = bpy.data.objects.new('Cube.014', me_cube_005)
ob_cube_013 = bpy.data.objects.new('Cube.013', me_cube_005)
ob_cube_012 = bpy.data.objects.new('Cube.012', me_cube_005)
ob_cube_011 = bpy.data.objects.new('Cube.011', me_cube_005)
ob_cube_010 = bpy.data.objects.new('Cube.010', me_cube_005)
ob_cube_009 = bpy.data.objects.new('Cube.009', me_cube_005)
ob_icosphere_006 = bpy.data.objects.new('Icosphere.006', me_icosphere_005)
ob_icosphere_003 = bpy.data.objects.new('Icosphere.003', me_icosphere_005)
ob_icosphere_002 = bpy.data.objects.new('Icosphere.002', me_icosphere_005)
ob_cube_005 = bpy.data.objects.new('Cube.005', me_cube_003)
ob_cube_008 = bpy.data.objects.new('Cube.008', me_cube_003)
ob_cube_006 = bpy.data.objects.new('Cube.006', me_cube_002)
ob_cube_004 = bpy.data.objects.new('Cube.004', me_cube_002)
ob_cube_003 = bpy.data.objects.new('Cube.003', me_cube_002)
ob_cube_002 = bpy.data.objects.new('Cube.002', me_cube_002)
ob_rig = bpy.data.objects.new('Rig', None)
ob_verticaljoint = bpy.data.objects.new('VerticalJoint', None)
ob_lightdome = bpy.data.objects.new('LightDome', light_lightdome)
ob_fillerlight = bpy.data.objects.new('FillerLight', light_fillerlight)
ob_mainlight = bpy.data.objects.new('Mainlight', light_mainlight)
ob_camera = bpy.data.objects.new('Camera', cam_camera)
ob_cube = bpy.data.objects.new('Cube', me_cube)
ob_plane_001 = bpy.data.objects.new('Plane.001', me_plane_001)
ob_cube_001 = bpy.data.objects.new('Cube.001', me_cube_001)
ob_icosphere_001 = bpy.data.objects.new('Icosphere.001', me_icosphere_005)
ob_icosphere_004 = bpy.data.objects.new('Icosphere.004', me_icosphere_005)
ob_icosphere_005 = bpy.data.objects.new('Icosphere.005', me_icosphere_005)
ob_cube_007 = bpy.data.objects.new('Cube.007', me_cube_004)

# ---- transforms, parenting, visibility, modifiers, constraints
ob_cube_019.location = (0.2242, -1.176, 13.09)
ob_cube_019.rotation_euler = (-0.08707, 0.245, -0.7468)
ob_cube_019.scale = (0.4761, 0.4761, 0.4761)
ob_cube_019.lineart.crease_threshold = 0.0
ob_icosphere_012.location = (-1.312, -1.045, 5.704)
ob_icosphere_012.rotation_euler = (-0.5991, 0.1563, -0.1764)
ob_icosphere_012.scale = (1.23, 1.23, 1.23)
ob_icosphere_012.lineart.crease_threshold = 0.0
ob_cube_018.location = (1.726, -0.5539, 10.28)
ob_cube_018.rotation_euler = (-1.203, -0.6074, 1.029)
ob_cube_018.scale = (0.4949, 0.4949, 0.4949)
ob_cube_018.lineart.crease_threshold = 0.0
ob_cube_017.location = (1.374, -0.7561, 4.25)
ob_cube_017.rotation_euler = (0.3912, -0.3414, -0.9482)
ob_cube_017.scale = (0.4746, 0.4746, 0.4746)
ob_cube_017.lineart.crease_threshold = 0.0
ob_icosphere_011.location = (-0.04875, -0.05477, 8.59)
ob_icosphere_011.rotation_euler = (-0.6671, -0.5385, 1.212)
ob_icosphere_011.scale = (0.8187, 0.8187, 0.8187)
ob_icosphere_011.lineart.crease_threshold = 0.0
ob_cube_016.location = (-0.1762, 0.08123, 12.79)
ob_cube_016.rotation_euler = (2.381, 2.572, 1.133)
ob_cube_016.scale = (0.4761, 0.4761, 0.4761)
ob_cube_016.lineart.crease_threshold = 0.0
ob_icosphere_010.location = (-0.1806, 0.03151, 6.009)
ob_icosphere_010.rotation_euler = (-0.196, -0.1066, 1.943)
ob_icosphere_010.scale = (1.366, 1.356, 0.9186)
ob_icosphere_010.lineart.crease_threshold = 0.0
ob_icosphere_009.location = (0.03392, 0.4362, 4.625)
ob_icosphere_009.rotation_euler = (-0.196, -0.1066, 1.472)
ob_icosphere_009.scale = (0.8893, 0.8893, 0.8893)
ob_icosphere_009.lineart.crease_threshold = 0.0
ob_icosphere_008.location = (2.441, -0.3223, 5.84)
ob_icosphere_008.rotation_euler = (0.05768, -0.1592, 1.139)
ob_icosphere_008.scale = (0.8893, 0.8893, 0.8893)
ob_icosphere_008.lineart.crease_threshold = 0.0
ob_icosphere_007.location = (-1.841, 0.03144, 10.99)
ob_icosphere_007.rotation_euler = (-0.4999, -0.7436, 0.9161)
ob_icosphere_007.scale = (0.5672, 0.5672, 0.5672)
ob_icosphere_007.lineart.crease_threshold = 0.0
ob_icosphere_000.location = (0.9544, -2.301, 8.482)
ob_icosphere_000.rotation_euler = (-0.8067, 0.262, 1.188)
ob_icosphere_000.scale = (1.008, 1.008, 1.008)
ob_icosphere_000.lineart.crease_threshold = 0.0
ob_cube_015.location = (-0.2976, 1.687, 9.786)
ob_cube_015.rotation_euler = (0.9158, 0.331, -0.941)
ob_cube_015.scale = (0.4746, 0.4746, 0.4746)
ob_cube_015.lineart.crease_threshold = 0.0
ob_cube_014.location = (0.8751, -0.07988, 9.071)
ob_cube_014.rotation_euler = (-1.005, -1.394, 0.8627)
ob_cube_014.scale = (0.4746, 0.4746, 0.4746)
ob_cube_014.lineart.crease_threshold = 0.0
ob_cube_013.location = (-0.4404, -1.029, 11.64)
ob_cube_013.rotation_euler = (0.1869, 0.5498, -1.286)
ob_cube_013.scale = (0.4161, 0.4161, 0.4161)
ob_cube_013.lineart.crease_threshold = 0.0
ob_cube_012.location = (0.4957, 0.4658, 8.055)
ob_cube_012.rotation_euler = (0.1716, -0.2885, -2.258)
ob_cube_012.scale = (0.4746, 0.4746, 0.4746)
ob_cube_012.lineart.crease_threshold = 0.0
ob_cube_011.location = (-0.08466, 1.636, 5.894)
ob_cube_011.rotation_euler = (0.4995, -0.5855, 0.2968)
ob_cube_011.scale = (0.4746, 0.4746, 0.4746)
ob_cube_011.lineart.crease_threshold = 0.0
ob_cube_010.location = (-0.2968, -1.864, 7.188)
ob_cube_010.rotation_euler = (0.3912, -0.3414, -0.9482)
ob_cube_010.scale = (0.4746, 0.4746, 0.4746)
ob_cube_010.lineart.crease_threshold = 0.0
ob_cube_009.location = (0.536, 0.1704, 12.14)
ob_cube_009.rotation_euler = (-0.0936, 0.6781, 0.4761)
ob_cube_009.scale = (0.4007, 0.4007, 0.4007)
ob_cube_009.lineart.crease_threshold = 0.0
ob_icosphere_006.location = (0.667, 0.2331, 9.682)
ob_icosphere_006.rotation_euler = (-0.4999, -0.7436, 1.503)
ob_icosphere_006.scale = (0.8898, 0.8898, 0.8898)
ob_icosphere_006.lineart.crease_threshold = 0.0
ob_icosphere_003.location = (0.02608, 3.177, 11.67)
ob_icosphere_003.rotation_euler = (2.041, -1.053, -0.7811)
ob_icosphere_003.scale = (0.8187, 0.8187, 0.8187)
ob_icosphere_003.lineart.crease_threshold = 0.0
ob_icosphere_002.location = (0.4735, 0.1444, 4.593)
ob_icosphere_002.rotation_euler = (-0.1481, -0.4916, 1.306)
ob_icosphere_002.scale = (0.8685, 0.8685, 0.8685)
ob_icosphere_002.lineart.crease_threshold = 0.0
ob_cube_005.location = (-0.1187, 0.2462, 6.612)
ob_cube_005.rotation_euler = (-0.3669, 0.8792, 0.8196)
ob_cube_005.scale = (1.005, 1.005, 1.005)
ob_cube_005.lineart.crease_threshold = 0.0
_m = ob_cube_005.modifiers.new('Subsurf', 'SUBSURF')
_m.uv_smooth = 'PRESERVE_CORNERS'
_m.quality = 2
_m.show_only_control_edges = False
ob_cube_008.location = (0.3024, -0.08043, 3.932)
ob_cube_008.rotation_euler = (-0.7445, 0.7595, -1.51)
ob_cube_008.scale = (0.7542, 0.7542, 0.7542)
ob_cube_008.lineart.crease_threshold = 0.0
_m = ob_cube_008.modifiers.new('Subsurf', 'SUBSURF')
_m.uv_smooth = 'PRESERVE_CORNERS'
_m.quality = 2
_m.show_only_control_edges = False
ob_cube_006.location = (0.01439, -0.1363, 4.715)
ob_cube_006.rotation_euler = (-3.024, 2.472, -10.62)
ob_cube_006.scale = (0.9233, 0.9233, 0.9233)
ob_cube_006.lineart.crease_threshold = 0.0
_m = ob_cube_006.modifiers.new('Subsurf', 'SUBSURF')
_m.uv_smooth = 'PRESERVE_CORNERS'
_m.quality = 2
_m.show_only_control_edges = False
ob_cube_004.location = (-0.1103, -0.08133, 3.016)
ob_cube_004.rotation_euler = (-2.667, 2.38, -5.406)
ob_cube_004.scale = (0.7542, 0.7542, 0.7542)
ob_cube_004.lineart.crease_threshold = 0.0
_m = ob_cube_004.modifiers.new('Subsurf', 'SUBSURF')
_m.uv_smooth = 'PRESERVE_CORNERS'
_m.quality = 2
_m.show_only_control_edges = False
ob_cube_003.location = (-0.07016, -0.01075, 6.814)
ob_cube_003.rotation_euler = (-0.1856, 0.03895, -2.077)
ob_cube_003.scale = (0.7542, 0.7542, 0.7542)
ob_cube_003.lineart.crease_threshold = 0.0
_m = ob_cube_003.modifiers.new('Subsurf', 'SUBSURF')
_m.uv_smooth = 'PRESERVE_CORNERS'
_m.quality = 2
_m.show_only_control_edges = False
ob_cube_002.location = (-0.07016, -0.01075, 6.814)
ob_cube_002.rotation_euler = (0.07095, -0.1998, -0.007116)
ob_cube_002.lineart.crease_threshold = 0.0
_m = ob_cube_002.modifiers.new('Subsurf', 'SUBSURF')
_m.uv_smooth = 'PRESERVE_CORNERS'
_m.quality = 2
_m.show_only_control_edges = False
ob_rig.location = (0.0, 0.0, 0.0)
ob_rig.rotation_mode = 'YXZ'
ob_rig.rotation_euler = (0.0, 0.0, -0.7854)
ob_rig.empty_image_offset = (0.0, 0.0)
ob_rig.hide_select = True
ob_rig.lineart.crease_threshold = 0.0
ob_verticaljoint.parent = ob_rig
ob_verticaljoint.location = (0.0, 0.0, 0.0)
ob_verticaljoint.empty_image_offset = (0.0, 0.0)
ob_verticaljoint.hide_select = True
ob_verticaljoint.lineart.crease_threshold = 0.0
ob_lightdome.parent = ob_verticaljoint
ob_lightdome.location = (0.0, 0.0, 0.0)
ob_lightdome.hide_select = True
ob_lightdome.lineart.crease_threshold = 0.0
ob_fillerlight.parent = ob_verticaljoint
ob_fillerlight.location = (0.0, 0.0, 0.0)
ob_fillerlight.rotation_euler = (0.0, -1.265, 2.007)
ob_fillerlight.hide_select = True
ob_fillerlight.lineart.crease_threshold = 0.0
ob_mainlight.parent = ob_verticaljoint
ob_mainlight.location = (0.0, 0.0, 0.0)
ob_mainlight.rotation_euler = (1.178, 0.0, 1.571)
ob_mainlight.hide_select = True
ob_mainlight.lineart.crease_threshold = 0.0
ob_camera.parent = ob_verticaljoint
ob_camera.location = (0.0, -241.9, 139.7)
ob_camera.rotation_euler = (1.047, 0.0, 0.0)
ob_camera.hide_select = True
ob_camera.lineart.crease_threshold = 0.0
ob_cube.location = (0.0, 0.0, 0.0)
ob_cube.lineart.crease_threshold = 0.0
_m = ob_cube.modifiers.new('Subsurf', 'SUBSURF')
_m.uv_smooth = 'PRESERVE_CORNERS'
_m.quality = 2
_m.show_only_control_edges = False
ob_plane_001.location = (0.0, 0.0, 0.0)
ob_plane_001.hide_viewport = True
ob_plane_001.hide_render = True
ob_plane_001.lineart.crease_threshold = 0.0
ob_cube_001.location = (0.0, 0.0, 0.0)
ob_cube_001.scale = (1.0, 1.0, 0.5)
ob_cube_001.hide_render = True
ob_cube_001.display_type = 'WIRE'
ob_cube_001.lineart.crease_threshold = 0.0
_m = ob_cube_001.modifiers.new('Array', 'ARRAY')
_m.count = 18
_m.constant_offset_displace = (0.0, 0.0, 0.0)
_m.relative_offset_displace = (0.0, 0.0, 1.0)
ob_icosphere_001.location = (-0.7002, 0.008163, 6.582)
ob_icosphere_001.rotation_euler = (2.555e-08, -0.5731, -8.671e-08)
ob_icosphere_001.scale = (0.8337, 0.8337, 0.8337)
ob_icosphere_001.lineart.crease_threshold = 0.0
ob_icosphere_004.location = (-1.756, -0.8096, 4.418)
ob_icosphere_004.rotation_euler = (-0.3873, -0.4803, -0.2887)
ob_icosphere_004.scale = (0.9223, 0.9223, 0.9223)
ob_icosphere_004.lineart.crease_threshold = 0.0
ob_icosphere_005.location = (-0.1123, 0.5516, 6.582)
ob_icosphere_005.rotation_euler = (2.555e-08, -0.5731, -8.671e-08)
ob_icosphere_005.scale = (0.8337, 0.8337, 0.8337)
ob_icosphere_005.lineart.crease_threshold = 0.0
ob_cube_007.location = (-2.384e-07, 0.0, 2.82)
ob_cube_007.rotation_euler = (0.0, -0.0, 0.7854)
ob_cube_007.scale = (2.828, 2.828, 2.828)
ob_cube_007.hide_render = True
ob_cube_007.display_type = 'WIRE'
ob_cube_007.lineart.crease_threshold = 0.0

# ---- collection membership
col_collection_1.objects.link(ob_cube_019)
col_collection_1.objects.link(ob_icosphere_012)
col_collection_1.objects.link(ob_cube_018)
col_collection_1.objects.link(ob_cube_017)
col_collection_1.objects.link(ob_icosphere_011)
col_collection_1.objects.link(ob_cube_016)
col_collection_1.objects.link(ob_icosphere_010)
col_collection_1.objects.link(ob_icosphere_009)
col_collection_1.objects.link(ob_icosphere_008)
col_collection_1.objects.link(ob_icosphere_007)
col_collection_1.objects.link(ob_icosphere_000)
col_collection_1.objects.link(ob_cube_015)
col_collection_1.objects.link(ob_cube_014)
col_collection_1.objects.link(ob_cube_013)
col_collection_1.objects.link(ob_cube_012)
col_collection_1.objects.link(ob_cube_011)
col_collection_1.objects.link(ob_cube_010)
col_collection_1.objects.link(ob_cube_009)
col_collection_1.objects.link(ob_icosphere_006)
col_collection_1.objects.link(ob_icosphere_003)
col_collection_1.objects.link(ob_icosphere_002)
col_collection_1.objects.link(ob_cube_005)
col_collection_1.objects.link(ob_cube_008)
col_collection_1.objects.link(ob_cube_006)
col_collection_1.objects.link(ob_cube_004)
col_collection_1.objects.link(ob_cube_003)
col_collection_1.objects.link(ob_cube_002)
col_collection_1.objects.link(ob_rig)
col_collection_1.objects.link(ob_verticaljoint)
col_collection_1.objects.link(ob_lightdome)
col_collection_1.objects.link(ob_fillerlight)
col_collection_1.objects.link(ob_mainlight)
col_collection_1.objects.link(ob_camera)
col_collection_1.objects.link(ob_cube)
col_collection_1.objects.link(ob_plane_001)
col_collection_1.objects.link(ob_cube_001)
col_collection_1.objects.link(ob_icosphere_001)
col_collection_1.objects.link(ob_icosphere_004)
col_collection_1.objects.link(ob_icosphere_005)
col_collection_1.objects.link(ob_cube_007)
def _layer_coll(name, lc=None):
    lc = lc or bpy.context.view_layer.layer_collection
    for c in lc.children:
        if c.name == name: return c
        r = _layer_coll(name, c)
        if r: return r
_layer_coll('Collection 1').holdout = True

# ---- scene / render settings (as saved in the file)
scene.camera = ob_camera
scene.frame_start = 1; scene.frame_end = 250; scene.frame_set(0)
scene.render.engine = 'BLENDER_EEVEE_NEXT'
scene.render.image_settings.compression = 0
scene.render.resolution_x = 384
scene.render.resolution_y = 384
scene.render.dither_intensity = 0.0
scene.render.film_transparent = True
scene.cycles.use_denoising = False
scene.cycles.samples = 128
scene.cycles.sampling_pattern = 'TABULATED_SOBOL'
scene.cycles.use_adaptive_sampling = False
scene.cycles.use_light_tree = False
scene.cycles.blur_glossy = 0.0
scene.cycles.sample_clamp_indirect = 0.0
scene.view_settings.view_transform = 'Standard'
bpy.context.view_layer.update()
